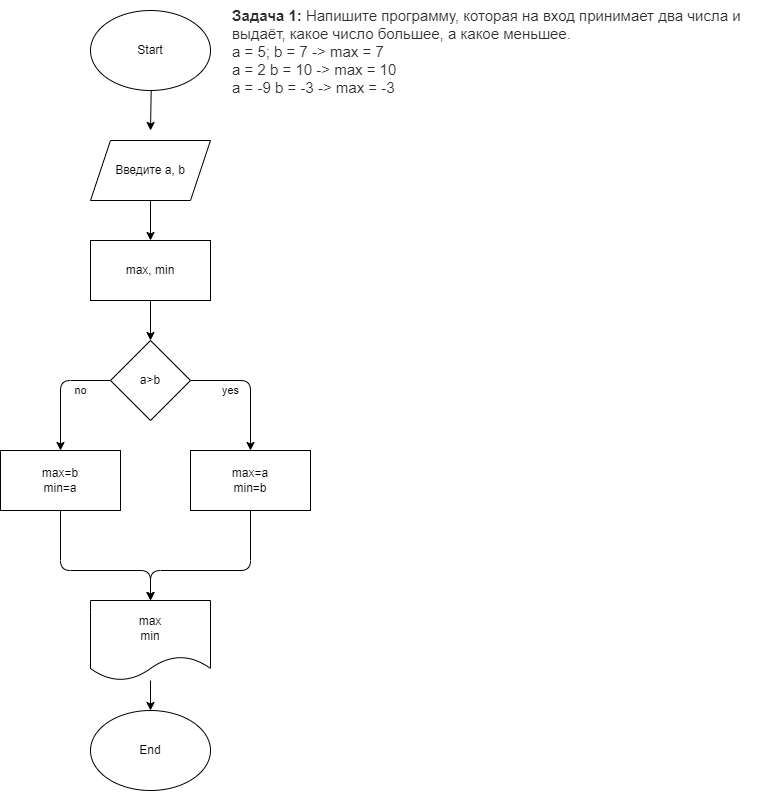

The diagram above was exported from draw.io. Its source (the exported page's mxGraphModel, read from the mxfile embedded in the PNG):
<mxGraphModel dx="566" dy="224" grid="1" gridSize="10" guides="1" tooltips="1" connect="1" arrows="1" fold="1" page="1" pageScale="1" pageWidth="827" pageHeight="1169" math="0" shadow="0">
  <root>
    <mxCell id="0" />
    <mxCell id="1" parent="0" />
    <mxCell id="3" style="edgeStyle=none;html=1;" parent="1" source="2" edge="1">
      <mxGeometry relative="1" as="geometry">
        <mxPoint x="200" y="130" as="targetPoint" />
      </mxGeometry>
    </mxCell>
    <mxCell id="2" value="Start" style="ellipse;whiteSpace=wrap;html=1;" parent="1" vertex="1">
      <mxGeometry x="140" y="10" width="120" height="80" as="geometry" />
    </mxCell>
    <mxCell id="7" value="" style="edgeStyle=none;html=1;" parent="1" edge="1">
      <mxGeometry relative="1" as="geometry">
        <mxPoint x="200" y="340" as="targetPoint" />
        <mxPoint x="200" y="300" as="sourcePoint" />
      </mxGeometry>
    </mxCell>
    <mxCell id="5" value="&lt;p style=&quot;box-sizing: border-box; margin: 0px; font-weight: 400; color: rgb(44, 45, 48); font-family: roboto, &amp;quot;san francisco&amp;quot;, &amp;quot;helvetica neue&amp;quot;, helvetica, arial; font-size: 15px; font-style: normal; letter-spacing: normal; text-indent: 0px; text-transform: none; word-spacing: 0px; background-color: rgb(255, 255, 255);&quot;&gt;&lt;strong style=&quot;box-sizing: border-box ; font-weight: 700&quot;&gt;Задача 1:&lt;/strong&gt;&lt;span&gt;&amp;nbsp;&lt;/span&gt;Напишите программу, которая на вход принимает два числа и выдаёт, какое число большее, а какое меньшее.&lt;/p&gt;&lt;p style=&quot;box-sizing: border-box; margin: 0px; font-weight: 400; color: rgb(44, 45, 48); font-family: roboto, &amp;quot;san francisco&amp;quot;, &amp;quot;helvetica neue&amp;quot;, helvetica, arial; font-size: 15px; font-style: normal; letter-spacing: normal; text-indent: 0px; text-transform: none; word-spacing: 0px; background-color: rgb(255, 255, 255);&quot;&gt;a = 5; b = 7 -&amp;gt; max = 7&lt;br style=&quot;box-sizing: border-box&quot;&gt;a = 2 b = 10 -&amp;gt; max = 10&lt;br style=&quot;box-sizing: border-box&quot;&gt;a = -9 b = -3 -&amp;gt; max = -3&lt;/p&gt;" style="text;whiteSpace=wrap;html=1;" parent="1" vertex="1">
      <mxGeometry x="280" width="550" height="90" as="geometry" />
    </mxCell>
    <mxCell id="8" value="yes" style="edgeStyle=none;html=1;" parent="1" source="6" edge="1">
      <mxGeometry x="-0.3846" y="-10" relative="1" as="geometry">
        <mxPoint x="300" y="450" as="targetPoint" />
        <Array as="points">
          <mxPoint x="300" y="380" />
        </Array>
        <mxPoint as="offset" />
      </mxGeometry>
    </mxCell>
    <mxCell id="9" value="no" style="edgeStyle=none;html=1;" parent="1" source="6" edge="1">
      <mxGeometry x="-0.5" y="10" relative="1" as="geometry">
        <mxPoint x="110" y="450" as="targetPoint" />
        <Array as="points">
          <mxPoint x="110" y="380" />
        </Array>
        <mxPoint as="offset" />
      </mxGeometry>
    </mxCell>
    <mxCell id="6" value="a&amp;gt;b" style="rhombus;whiteSpace=wrap;html=1;" parent="1" vertex="1">
      <mxGeometry x="160" y="340" width="80" height="80" as="geometry" />
    </mxCell>
    <mxCell id="15" style="edgeStyle=none;html=1;exitX=0.5;exitY=1;exitDx=0;exitDy=0;" parent="1" source="YOoxV5xHB6YgMjlRogif-20" edge="1">
      <mxGeometry relative="1" as="geometry">
        <mxPoint x="200" y="600" as="targetPoint" />
        <mxPoint x="300" y="500" as="sourcePoint" />
        <Array as="points">
          <mxPoint x="300" y="570" />
          <mxPoint x="200" y="570" />
        </Array>
      </mxGeometry>
    </mxCell>
    <mxCell id="19" style="edgeStyle=none;html=1;" parent="1" source="12" target="16" edge="1">
      <mxGeometry relative="1" as="geometry" />
    </mxCell>
    <mxCell id="12" value="max&lt;br&gt;min" style="shape=document;whiteSpace=wrap;html=1;boundedLbl=1;" parent="1" vertex="1">
      <mxGeometry x="140" y="600" width="120" height="80" as="geometry" />
    </mxCell>
    <mxCell id="14" style="edgeStyle=none;html=1;entryX=0.5;entryY=0;entryDx=0;entryDy=0;exitX=0.5;exitY=1;exitDx=0;exitDy=0;" parent="1" source="YOoxV5xHB6YgMjlRogif-19" target="12" edge="1">
      <mxGeometry relative="1" as="geometry">
        <mxPoint x="200" y="590" as="targetPoint" />
        <mxPoint x="120" y="530" as="sourcePoint" />
        <Array as="points">
          <mxPoint x="110" y="570" />
          <mxPoint x="200" y="570" />
        </Array>
      </mxGeometry>
    </mxCell>
    <mxCell id="16" value="End" style="ellipse;whiteSpace=wrap;html=1;" parent="1" vertex="1">
      <mxGeometry x="140" y="710" width="120" height="80" as="geometry" />
    </mxCell>
    <mxCell id="YOoxV5xHB6YgMjlRogif-19" value="max=b&lt;br&gt;min=a" style="rounded=0;whiteSpace=wrap;html=1;" parent="1" vertex="1">
      <mxGeometry x="50" y="450" width="120" height="60" as="geometry" />
    </mxCell>
    <mxCell id="YOoxV5xHB6YgMjlRogif-20" value="max=a&lt;br&gt;min=b" style="rounded=0;whiteSpace=wrap;html=1;" parent="1" vertex="1">
      <mxGeometry x="240" y="450" width="120" height="60" as="geometry" />
    </mxCell>
    <mxCell id="20" value="max, min" style="rounded=0;whiteSpace=wrap;html=1;" parent="1" vertex="1">
      <mxGeometry x="140" y="240" width="120" height="60" as="geometry" />
    </mxCell>
    <mxCell id="22" style="edgeStyle=none;html=1;exitX=0.5;exitY=1;exitDx=0;exitDy=0;" edge="1" parent="1" source="21" target="20">
      <mxGeometry relative="1" as="geometry" />
    </mxCell>
    <mxCell id="21" value="Введите a, b" style="shape=parallelogram;perimeter=parallelogramPerimeter;whiteSpace=wrap;html=1;fixedSize=1;" vertex="1" parent="1">
      <mxGeometry x="140" y="140" width="120" height="60" as="geometry" />
    </mxCell>
  </root>
</mxGraphModel>